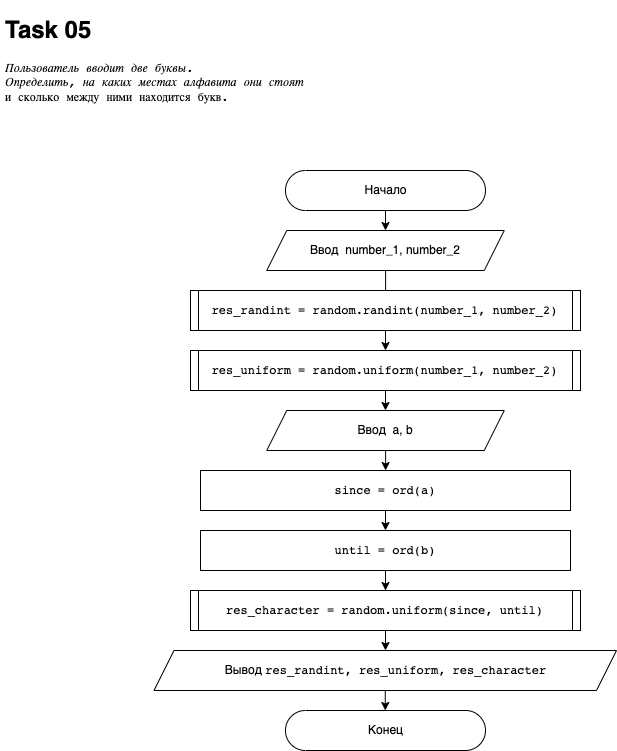

The diagram above was exported from draw.io. Its source (the exported page's mxGraphModel, read from the mxfile embedded in the PNG):
<mxGraphModel dx="2946" dy="1212" grid="1" gridSize="10" guides="1" tooltips="1" connect="1" arrows="1" fold="1" page="1" pageScale="1" pageWidth="827" pageHeight="1169" math="0" shadow="0">
  <root>
    <mxCell id="0" />
    <mxCell id="1" parent="0" />
    <mxCell id="KEweD5plgmixpUOOos3--1" value="" style="edgeStyle=orthogonalEdgeStyle;rounded=0;orthogonalLoop=1;jettySize=auto;html=1;fontFamily=Helvetica;" edge="1" parent="1" source="KEweD5plgmixpUOOos3--2" target="KEweD5plgmixpUOOos3--4">
      <mxGeometry relative="1" as="geometry" />
    </mxCell>
    <mxCell id="KEweD5plgmixpUOOos3--2" value="Начало" style="html=1;dashed=0;whitespace=wrap;shape=mxgraph.dfd.start;fontFamily=Helvetica;" vertex="1" parent="1">
      <mxGeometry x="325" y="200" width="200" height="40" as="geometry" />
    </mxCell>
    <mxCell id="KEweD5plgmixpUOOos3--3" value="" style="edgeStyle=orthogonalEdgeStyle;rounded=0;orthogonalLoop=1;jettySize=auto;html=1;fontFamily=Helvetica;" edge="1" parent="1" source="KEweD5plgmixpUOOos3--4">
      <mxGeometry relative="1" as="geometry">
        <mxPoint x="425" y="360" as="targetPoint" />
      </mxGeometry>
    </mxCell>
    <mxCell id="KEweD5plgmixpUOOos3--4" value="Ввод&amp;nbsp; number_1, number_2" style="shape=parallelogram;perimeter=parallelogramPerimeter;whiteSpace=wrap;html=1;fixedSize=1;dashed=0;fontFamily=Helvetica;" vertex="1" parent="1">
      <mxGeometry x="306.25" y="260" width="237.5" height="40" as="geometry" />
    </mxCell>
    <mxCell id="KEweD5plgmixpUOOos3--5" style="edgeStyle=orthogonalEdgeStyle;rounded=0;orthogonalLoop=1;jettySize=auto;html=1;exitX=0.5;exitY=1;exitDx=0;exitDy=0;fontColor=default;" edge="1" parent="1" source="KEweD5plgmixpUOOos3--6" target="KEweD5plgmixpUOOos3--7">
      <mxGeometry relative="1" as="geometry" />
    </mxCell>
    <mxCell id="KEweD5plgmixpUOOos3--6" value="Вывод&amp;nbsp;&lt;span style=&quot;font-family: &amp;#34;jetbrains mono&amp;#34; , monospace&quot;&gt;res_&lt;/span&gt;&lt;span style=&quot;font-family: &amp;#34;jetbrains mono&amp;#34; , monospace&quot;&gt;randint,&amp;nbsp;&lt;/span&gt;&lt;span style=&quot;font-family: &amp;#34;jetbrains mono&amp;#34; , monospace&quot;&gt;res_&lt;/span&gt;&lt;span style=&quot;font-family: &amp;#34;jetbrains mono&amp;#34; , monospace&quot;&gt;uniform,&amp;nbsp;&lt;/span&gt;&lt;span style=&quot;font-family: &amp;#34;jetbrains mono&amp;#34; , monospace&quot;&gt;res_&lt;/span&gt;&lt;span style=&quot;font-family: &amp;#34;jetbrains mono&amp;#34; , monospace&quot;&gt;character&lt;/span&gt;" style="shape=parallelogram;perimeter=parallelogramPerimeter;whiteSpace=wrap;html=1;fixedSize=1;dashed=0;labelBackgroundColor=none;fontColor=default;fontFamily=Helvetica;" vertex="1" parent="1">
      <mxGeometry x="193.5" y="680" width="462.5" height="40" as="geometry" />
    </mxCell>
    <mxCell id="KEweD5plgmixpUOOos3--7" value="Конец&lt;br&gt;" style="html=1;dashed=0;whitespace=wrap;shape=mxgraph.dfd.start;fontFamily=Helvetica;" vertex="1" parent="1">
      <mxGeometry x="325" y="740" width="200" height="40" as="geometry" />
    </mxCell>
    <mxCell id="KEweD5plgmixpUOOos3--8" style="edgeStyle=orthogonalEdgeStyle;rounded=0;orthogonalLoop=1;jettySize=auto;html=1;fontColor=default;" edge="1" parent="1" source="KEweD5plgmixpUOOos3--9" target="KEweD5plgmixpUOOos3--11">
      <mxGeometry relative="1" as="geometry" />
    </mxCell>
    <mxCell id="KEweD5plgmixpUOOos3--9" value="Ввод&amp;nbsp; a, b" style="shape=parallelogram;perimeter=parallelogramPerimeter;whiteSpace=wrap;html=1;fixedSize=1;dashed=0;fontFamily=Helvetica;" vertex="1" parent="1">
      <mxGeometry x="306.25" y="440" width="237.5" height="40" as="geometry" />
    </mxCell>
    <mxCell id="KEweD5plgmixpUOOos3--10" style="edgeStyle=orthogonalEdgeStyle;rounded=0;orthogonalLoop=1;jettySize=auto;html=1;exitX=0.5;exitY=1;exitDx=0;exitDy=0;entryX=0.5;entryY=0;entryDx=0;entryDy=0;fontColor=default;" edge="1" parent="1" source="KEweD5plgmixpUOOos3--11" target="KEweD5plgmixpUOOos3--13">
      <mxGeometry relative="1" as="geometry" />
    </mxCell>
    <mxCell id="KEweD5plgmixpUOOos3--11" value="&lt;pre style=&quot;font-family: &amp;quot;jetbrains mono&amp;quot; , monospace&quot;&gt;&lt;span style=&quot;font-family: &amp;quot;jetbrains mono&amp;quot;, monospace;&quot;&gt;since&lt;/span&gt;&amp;nbsp;= ord(a)&lt;br&gt;&lt;/pre&gt;" style="whiteSpace=wrap;html=1;dashed=0;fontFamily=Helvetica;fontColor=default;labelBackgroundColor=none;" vertex="1" parent="1">
      <mxGeometry x="240" y="500" width="370" height="40" as="geometry" />
    </mxCell>
    <mxCell id="KEweD5plgmixpUOOos3--12" style="edgeStyle=orthogonalEdgeStyle;rounded=0;orthogonalLoop=1;jettySize=auto;html=1;entryX=0.5;entryY=0;entryDx=0;entryDy=0;fontColor=default;" edge="1" parent="1" source="KEweD5plgmixpUOOos3--13" target="KEweD5plgmixpUOOos3--19">
      <mxGeometry relative="1" as="geometry" />
    </mxCell>
    <mxCell id="KEweD5plgmixpUOOos3--13" value="&lt;pre style=&quot;font-family: &amp;#34;jetbrains mono&amp;#34; , monospace&quot;&gt;&lt;span&gt;until&lt;/span&gt;&amp;nbsp;= ord(b)&lt;br&gt;&lt;/pre&gt;" style="whiteSpace=wrap;html=1;dashed=0;fontFamily=Helvetica;fontColor=default;labelBackgroundColor=none;" vertex="1" parent="1">
      <mxGeometry x="240" y="560" width="370" height="40" as="geometry" />
    </mxCell>
    <mxCell id="KEweD5plgmixpUOOos3--14" style="edgeStyle=orthogonalEdgeStyle;rounded=0;orthogonalLoop=1;jettySize=auto;html=1;exitX=0.5;exitY=1;exitDx=0;exitDy=0;entryX=0.5;entryY=0;entryDx=0;entryDy=0;fontColor=default;" edge="1" parent="1" source="KEweD5plgmixpUOOos3--15" target="KEweD5plgmixpUOOos3--17">
      <mxGeometry relative="1" as="geometry" />
    </mxCell>
    <mxCell id="KEweD5plgmixpUOOos3--15" value="&lt;pre style=&quot;font-family: &amp;#34;jetbrains mono&amp;#34; , monospace&quot;&gt;&lt;pre style=&quot;font-family: &amp;#34;jetbrains mono&amp;#34; , monospace&quot;&gt;res_randint&amp;nbsp;= random.randint(number_1, number_2)&lt;/pre&gt;&lt;/pre&gt;" style="shape=process;whiteSpace=wrap;html=1;backgroundOutline=1;labelBackgroundColor=none;fontColor=default;size=0.02127659574468085;" vertex="1" parent="1">
      <mxGeometry x="230" y="320" width="390" height="40" as="geometry" />
    </mxCell>
    <mxCell id="KEweD5plgmixpUOOos3--16" style="edgeStyle=orthogonalEdgeStyle;rounded=0;orthogonalLoop=1;jettySize=auto;html=1;exitX=0.5;exitY=1;exitDx=0;exitDy=0;entryX=0.5;entryY=0;entryDx=0;entryDy=0;fontColor=default;" edge="1" parent="1" source="KEweD5plgmixpUOOos3--17" target="KEweD5plgmixpUOOos3--9">
      <mxGeometry relative="1" as="geometry" />
    </mxCell>
    <mxCell id="KEweD5plgmixpUOOos3--17" value="&lt;pre style=&quot;font-family: &amp;#34;jetbrains mono&amp;#34; , monospace&quot;&gt;&lt;pre style=&quot;font-family: &amp;#34;jetbrains mono&amp;#34; , monospace&quot;&gt;&lt;pre style=&quot;font-family: &amp;#34;jetbrains mono&amp;#34; , monospace&quot;&gt;res_uniform&amp;nbsp;= random.uniform(number_1, number_2)&lt;/pre&gt;&lt;/pre&gt;&lt;/pre&gt;" style="shape=process;whiteSpace=wrap;html=1;backgroundOutline=1;labelBackgroundColor=none;fontColor=default;size=0.02127659574468085;" vertex="1" parent="1">
      <mxGeometry x="230" y="380" width="390" height="40" as="geometry" />
    </mxCell>
    <mxCell id="KEweD5plgmixpUOOos3--18" style="edgeStyle=orthogonalEdgeStyle;rounded=0;orthogonalLoop=1;jettySize=auto;html=1;fontColor=default;" edge="1" parent="1" source="KEweD5plgmixpUOOos3--19" target="KEweD5plgmixpUOOos3--6">
      <mxGeometry relative="1" as="geometry" />
    </mxCell>
    <mxCell id="KEweD5plgmixpUOOos3--19" value="&lt;pre style=&quot;font-family: &amp;#34;jetbrains mono&amp;#34; , monospace&quot;&gt;&lt;pre style=&quot;font-family: &amp;#34;jetbrains mono&amp;#34; , monospace&quot;&gt;&lt;pre style=&quot;font-family: &amp;#34;jetbrains mono&amp;#34; , monospace&quot;&gt;&lt;pre style=&quot;font-family: &amp;#34;jetbrains mono&amp;#34; , monospace&quot;&gt;res_character&amp;nbsp;= random.uniform(since, until)&lt;/pre&gt;&lt;/pre&gt;&lt;/pre&gt;&lt;/pre&gt;" style="shape=process;whiteSpace=wrap;html=1;backgroundOutline=1;labelBackgroundColor=none;fontColor=default;size=0.02127659574468085;" vertex="1" parent="1">
      <mxGeometry x="230" y="620" width="390" height="40" as="geometry" />
    </mxCell>
    <mxCell id="KEweD5plgmixpUOOos3--20" value="&lt;h1&gt;Task 05&lt;/h1&gt;&lt;pre style=&quot;font-family: &amp;#34;jetbrains mono&amp;#34; , monospace&quot;&gt;&lt;span style=&quot;font-style: italic&quot;&gt;Пользователь вводит две буквы.&lt;br&gt;&lt;/span&gt;&lt;i&gt;Определить, на каких местах алфавита они стоят &lt;br&gt;&lt;/i&gt;и сколько между ними находится букв.&lt;/pre&gt;" style="text;html=1;strokeColor=none;fillColor=none;spacing=5;spacingTop=-20;whiteSpace=wrap;overflow=hidden;rounded=0;labelBackgroundColor=none;fontColor=default;" vertex="1" parent="1">
      <mxGeometry x="40" y="40" width="580" height="130" as="geometry" />
    </mxCell>
  </root>
</mxGraphModel>